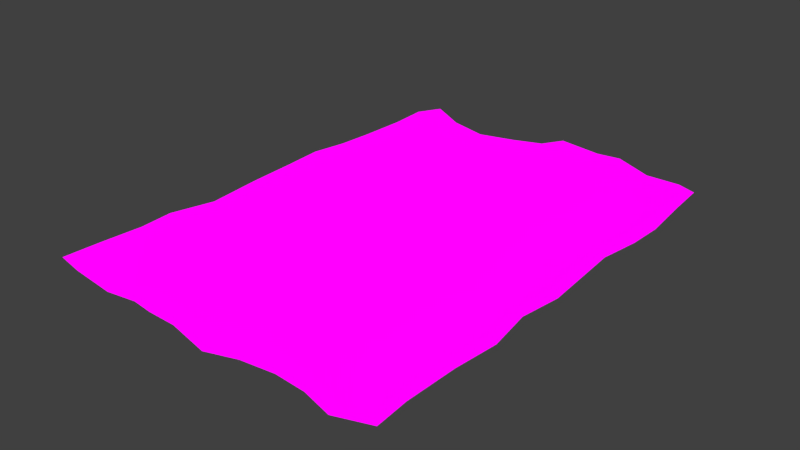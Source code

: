 # Source: Mondlandschaft.blend  (saved by Blender 2.76.0; exported with 4.5.12 LTS)
import bpy
from mathutils import Matrix  # noqa: F401  (used for matrix-valued properties, if any)

bpy.ops.wm.read_factory_settings(use_empty=True)
scene = bpy.context.scene
scene.name = 'Scene'

# ---- collections
col_collection_1 = bpy.data.collections.new('Collection 1'); scene.collection.children.link(col_collection_1)

# ---- images (referenced by path relative to the original .blend; pixels are not part of the script)
import os
ASSET_DIR = os.environ.get("B2B_ASSET_DIR", "")  # directory of the original .blend (textures are referenced by path, not embedded)
HERE = os.path.dirname(os.path.abspath(__file__))  # packed textures are extracted next to this script under _unpacked/

def load_image(name, relpath, width, height, colorspace="sRGB"):
    """Load a texture the original file referenced (path relative to the .blend, or extracted next to this script)."""
    p = next((c for c in (os.path.join(HERE, relpath), os.path.join(ASSET_DIR, relpath)) if relpath and os.path.exists(c)), "")
    if p:
        img = bpy.data.images.load(p, check_existing=True)
        img.name = name
    else:  # same state as the original file: an image datablock whose file is absent (Cycles renders it pink)
        img = bpy.data.images.new(name, width, height)
        img.source = "FILE"
        img.filepath = "//" + (relpath or name)
    img.colorspace_settings.name = colorspace
    return img
img_mond1_png = load_image('mond1.png', 'mond1.png', 1024, 1024, 'sRGB')

# ---- materials (node trees are filled in below, after node groups)
mat_material_001 = bpy.data.materials.new('Material.001')
mat_material_001.alpha_threshold = 0.0
mat_material_001.roughness = 0.5

# ---- material node trees
mat_material_001.use_nodes = True; mat_material_001.node_tree.nodes.clear()
_N = mat_material_001.node_tree.nodes; _L = mat_material_001.node_tree.links
n0 = _N.new('ShaderNodeOutputMaterial'); n0.name = 'Material Output'; n0.location = (300, 300)
n1 = _N.new('ShaderNodeTexImage'); n1.name = 'Image Texture'; n1.location = (-180, 300)
n1.width = 140
n1.image = img_mond1_png
n2 = _N.new('ShaderNodeEmission'); n2.name = 'Emission'; n2.location = (10, 300)
_L.new(n2.outputs[0], n0.inputs[0])
_L.new(n1.outputs[0], n2.inputs[0])
n0.is_active_output = True

# ---- world
world_world = bpy.data.worlds.new('World'); scene.world = world_world
world_world.color = (0.05088, 0.05088, 0.05088)
world_world.use_sun_shadow = False
world_world.sun_shadow_jitter_overblur = 0.0
world_world.cycles.sampling_method = 'MANUAL'
world_world.cycles.sample_map_resolution = 256

# ---- meshes
me_plane = bpy.data.meshes.new('Plane')
me_plane.from_pydata([(-0.9596, -0.95, 0.03588), (0.98, -0.9657, 0.03039), (-0.9389, 0.9555, -0.0136), (0.9277, 0.9524, -0.001223), (-0.9538, 0.8184, -0.02737), (-0.9804, 0.6412, -0.03554), (-0.9654, 0.4657, -0.01675), (-0.9713, 0.2985, 0.002552), (-0.9494, 0.1238, 0.007866), (-0.946, -0.06578, 0.004347), (-0.9543, -0.2738, -0.01463), (-0.9828, -0.4705, 0.008575), (-0.966, -0.6104, 0.01224), (-0.9598, -0.7885, 0.02789), (-0.8141, -0.967, 0.0278), (-0.5967, -0.9684, 0.002092), (-0.4156, -0.9613, 0.01621), (-0.2743, -0.9837, 0.03147), (-0.1248, -0.9813, 0.02525), (0.07673, -0.9977, -0.004745), (0.2453, -0.9613, -0.0003718), (0.4384, -0.9532, 0.01072), (0.6207, -0.9704, 0.02106), (0.7976, -1.011, 0.02897), (0.9631, -0.8268, 0.02689), (0.9602, -0.6033, 0.01477), (0.9759, -0.413, 0.0045), (0.9434, -0.2394, 0.01063), (0.9702, -0.0682, 0.004868), (0.9452, 0.08889, -0.00699), (0.9482, 0.252, 0.0165), (0.969, 0.4327, 0.001647), (0.9549, 0.6103, -0.0229), (0.945, 0.7898, -0.001516), (0.823, 0.9788, 0.0003033), (0.6272, 0.9833, -0.004143), (0.4415, 1.003, 0.03085), (0.3028, 0.9997, 0.02427), (0.0752, 0.9989, 0.0406), (-0.05424, 0.9851, -0.00241), (-0.2389, 0.9693, -0.02005), (-0.4518, 0.9439, -0.02934), (-0.6472, 0.9574, -0.01167), (-0.8113, 0.9965, 0.0188), (-0.7919, -0.7926, 0.01516), (-0.8083, -0.6214, 0.002458), (-0.8219, -0.4746, 0.0256), (-0.794, -0.268, 0.02253), (-0.7978, -0.08854, 0.02963), (-0.796, 0.08884, 0.03283), (-0.81, 0.2731, 0.03141), (-0.806, 0.4385, 0.03487), (-0.8296, 0.6554, 0.02091), (-0.8087, 0.8506, 0.0112), (-0.5656, -0.8017, -0.02651), (-0.607, -0.6375, -0.02982), (-0.6227, -0.4727, -0.0003849), (-0.6215, -0.2638, 0.007873), (-0.6288, -0.09844, -0.01585), (-0.6311, 0.06447, -0.02333), (-0.6373, 0.2572, -0.04033), (-0.6314, 0.4116, -0.03155), (-0.6491, 0.6105, -0.01441), (-0.6409, 0.8018, -0.02869), (-0.3991, -0.7926, 0.00541), (-0.4392, -0.6256, 0.003463), (-0.4275, -0.463, 0.03199), (-0.447, -0.2999, 0.01691), (-0.4438, -0.1336, -0.01175), (-0.4275, 0.05111, 0.01219), (-0.4376, 0.2555, -0.0144), (-0.4347, 0.4279, -0.0282), (-0.438, 0.6043, -0.01495), (-0.4365, 0.7942, -0.03525), (-0.2696, -0.8265, 0.04254), (-0.2743, -0.63, 0.03144), (-0.2675, -0.4463, 0.04271), (-0.2919, -0.296, 0.00213), (-0.2768, -0.122, -0.01631), (-0.2384, 0.07943, 0.02431), (-0.2297, 0.2861, 0.001469), (-0.2189, 0.4777, 0.005047), (-0.2275, 0.6464, -0.002791), (-0.2302, 0.8249, -0.01991), (-0.142, -0.8287, 0.02498), (-0.1263, -0.6499, 0.01861), (-0.104, -0.4534, 0.0249), (-0.07268, -0.2861, 0.02396), (-0.07891, -0.09644, 0.004557), (-0.07794, 0.1037, 0.008183), (-0.1027, 0.2698, 0.006666), (-0.07351, 0.4448, 0.02343), (-0.0646, 0.6429, 0.01107), (-0.05541, 0.8454, 0.002391), (0.0532, -0.8338, -0.02349), (0.05311, -0.6777, -0.01291), (0.06212, -0.5106, 0.008366), (0.1139, -0.3302, 0.01875), (0.08986, -0.1119, -0.0005432), (0.08028, 0.1003, 0.009802), (0.08765, 0.2969, 0.06623), (0.1014, 0.463, 0.05038), (0.08791, 0.638, 0.02455), (0.06533, 0.8613, 0.04684), (0.2233, -0.7837, -0.005317), (0.2352, -0.6197, -0.003677), (0.259, -0.4545, 0.002254), (0.2874, -0.2731, -0.002767), (0.2851, -0.07068, 0.01881), (0.2824, 0.09862, 0.009239), (0.3115, 0.292, 0.04222), (0.3024, 0.4686, 0.01069), (0.3007, 0.6321, 0.003442), (0.306, 0.8528, 0.02563), (0.428, -0.7869, 0.004614), (0.4265, -0.5927, 0.007953), (0.4669, -0.4111, -0.003027), (0.4757, -0.2374, 0.003789), (0.4786, -0.05355, 0.0183), (0.455, 0.08275, 0.01116), (0.4717, 0.2724, 0.04346), (0.47, 0.4823, 0.003442), (0.4396, 0.6569, 0.02004), (0.4252, 0.8519, 0.05394), (0.6121, -0.8232, 0.0001313), (0.6292, -0.61, 0.02464), (0.6659, -0.43, 0.005613), (0.6477, -0.2555, 0.02211), (0.6388, -0.06685, 0.01668), (0.6181, 0.0909, 0.00114), (0.6456, 0.2915, 0.01938), (0.6346, 0.498, 0.008217), (0.6242, 0.6581, -0.006349), (0.6195, 0.8172, 0.002873), (0.7665, -0.8849, 0.01435), (0.7935, -0.6501, 0.03843), (0.8262, -0.4597, 0.02811), (0.8053, -0.2849, 0.01066), (0.8288, -0.09722, -0.003049), (0.8142, 0.07175, -0.006711), (0.844, 0.2495, 0.02011), (0.8264, 0.4496, 0.02266), (0.8099, 0.6463, 0.002175), (0.8219, 0.812, 0.01241)], [], [(143, 33, 3, 34), (4, 53, 43, 2), (53, 63, 42, 43), (63, 73, 41, 42), (73, 83, 40, 41), (83, 93, 39, 40), (93, 103, 38, 39), (103, 113, 37, 38), (113, 123, 36, 37), (123, 133, 35, 36), (133, 143, 34, 35), (0, 14, 44, 13), (13, 44, 45, 12), (12, 45, 46, 11), (11, 46, 47, 10), (10, 47, 48, 9), (9, 48, 49, 8), (8, 49, 50, 7), (7, 50, 51, 6), (6, 51, 52, 5), (5, 52, 53, 4), (14, 15, 54, 44), (44, 54, 55, 45), (45, 55, 56, 46), (46, 56, 57, 47), (47, 57, 58, 48), (48, 58, 59, 49), (49, 59, 60, 50), (50, 60, 61, 51), (51, 61, 62, 52), (52, 62, 63, 53), (15, 16, 64, 54), (54, 64, 65, 55), (55, 65, 66, 56), (56, 66, 67, 57), (57, 67, 68, 58), (58, 68, 69, 59), (59, 69, 70, 60), (60, 70, 71, 61), (61, 71, 72, 62), (62, 72, 73, 63), (16, 17, 74, 64), (64, 74, 75, 65), (65, 75, 76, 66), (66, 76, 77, 67), (67, 77, 78, 68), (68, 78, 79, 69), (69, 79, 80, 70), (70, 80, 81, 71), (71, 81, 82, 72), (72, 82, 83, 73), (17, 18, 84, 74), (74, 84, 85, 75), (75, 85, 86, 76), (76, 86, 87, 77), (77, 87, 88, 78), (78, 88, 89, 79), (79, 89, 90, 80), (80, 90, 91, 81), (81, 91, 92, 82), (82, 92, 93, 83), (18, 19, 94, 84), (84, 94, 95, 85), (85, 95, 96, 86), (86, 96, 97, 87), (87, 97, 98, 88), (88, 98, 99, 89), (89, 99, 100, 90), (90, 100, 101, 91), (91, 101, 102, 92), (92, 102, 103, 93), (19, 20, 104, 94), (94, 104, 105, 95), (95, 105, 106, 96), (96, 106, 107, 97), (97, 107, 108, 98), (98, 108, 109, 99), (99, 109, 110, 100), (100, 110, 111, 101), (101, 111, 112, 102), (102, 112, 113, 103), (20, 21, 114, 104), (104, 114, 115, 105), (105, 115, 116, 106), (106, 116, 117, 107), (107, 117, 118, 108), (108, 118, 119, 109), (109, 119, 120, 110), (110, 120, 121, 111), (111, 121, 122, 112), (112, 122, 123, 113), (21, 22, 124, 114), (114, 124, 125, 115), (115, 125, 126, 116), (116, 126, 127, 117), (117, 127, 128, 118), (118, 128, 129, 119), (119, 129, 130, 120), (120, 130, 131, 121), (121, 131, 132, 122), (122, 132, 133, 123), (22, 23, 134, 124), (124, 134, 135, 125), (125, 135, 136, 126), (126, 136, 137, 127), (127, 137, 138, 128), (128, 138, 139, 129), (129, 139, 140, 130), (130, 140, 141, 131), (131, 141, 142, 132), (132, 142, 143, 133), (23, 1, 24, 134), (134, 24, 25, 135), (135, 25, 26, 136), (136, 26, 27, 137), (137, 27, 28, 138), (138, 28, 29, 139), (139, 29, 30, 140), (140, 30, 31, 141), (141, 31, 32, 142), (142, 32, 33, 143)])
me_plane.polygons.foreach_set('use_smooth', [True] * 121)
_uv = me_plane.uv_layers.new(name='UVMap')
_uv.uv.foreach_set('vector', [0.9065, 0.09264, 0.8951, 0.03297, 0.9761, 0.04078, 0.9898, 0.09134, 0.9144, 0.961, 0.9294, 0.8878, 1.003, 0.888, 0.9825, 0.9517, 0.9294, 0.8878, 0.9042, 0.8043, 0.9817, 0.8078, 1.003, 0.888, 0.9042, 0.8043, 0.9001, 0.706, 0.9746, 0.7132, 0.9817, 0.8078, 0.9001, 0.706, 0.9153, 0.6063, 0.9871, 0.6105, 0.9746, 0.7132, 0.9153, 0.6063, 0.9254, 0.5211, 0.995, 0.521, 0.9871, 0.6105, 0.9254, 0.5211, 0.9335, 0.4596, 1.001, 0.455, 0.995, 0.521, 0.9335, 0.4596, 0.9283, 0.344, 1.001, 0.3451, 1.001, 0.455, 0.9283, 0.344, 0.9285, 0.2859, 1.003, 0.2777, 1.001, 0.3451, 0.9285, 0.2859, 0.91, 0.1908, 0.9932, 0.1861, 1.003, 0.2777, 0.91, 0.1908, 0.9065, 0.09264, 0.9898, 0.09134, 0.9932, 0.1861, 0.02994, 0.9661, 0.02128, 0.8956, 0.1081, 0.8845, 0.1105, 0.9658, 0.1105, 0.9658, 0.1081, 0.8845, 0.1938, 0.8911, 0.1997, 0.9677, 0.1997, 0.9677, 0.1938, 0.8911, 0.2679, 0.898, 0.2695, 0.9764, 0.2695, 0.9764, 0.2679, 0.898, 0.3716, 0.8839, 0.3686, 0.9642, 0.3686, 0.9642, 0.3716, 0.8839, 0.4619, 0.8858, 0.473, 0.9589, 0.473, 0.9589, 0.4619, 0.8858, 0.5502, 0.8853, 0.5677, 0.9604, 0.5677, 0.9604, 0.5502, 0.8853, 0.6418, 0.8917, 0.655, 0.9709, 0.655, 0.9709, 0.6418, 0.8917, 0.7235, 0.8892, 0.7389, 0.9694, 0.7389, 0.9694, 0.7235, 0.8892, 0.8314, 0.8987, 0.8267, 0.9768, 0.8267, 0.9768, 0.8314, 0.8987, 0.9294, 0.8878, 0.9144, 0.961, 0.02128, 0.8956, 0.02113, 0.7897, 0.1045, 0.7745, 0.1081, 0.8845, 0.1081, 0.8845, 0.1045, 0.7745, 0.1845, 0.7938, 0.1938, 0.8911, 0.1938, 0.8911, 0.1845, 0.7938, 0.2674, 0.8004, 0.2679, 0.898, 0.2679, 0.898, 0.2674, 0.8004, 0.3728, 0.7989, 0.3716, 0.8839, 0.3716, 0.8839, 0.3728, 0.7989, 0.4568, 0.8008, 0.4619, 0.8858, 0.4619, 0.8858, 0.4568, 0.8008, 0.5383, 0.8011, 0.5502, 0.8853, 0.5502, 0.8853, 0.5383, 0.8011, 0.6334, 0.8027, 0.6418, 0.8917, 0.6418, 0.8917, 0.6334, 0.8027, 0.7092, 0.8, 0.7235, 0.8892, 0.7235, 0.8892, 0.7092, 0.8, 0.8085, 0.8093, 0.8314, 0.8987, 0.8314, 0.8987, 0.8085, 0.8093, 0.9042, 0.8043, 0.9294, 0.8878, 0.02113, 0.7897, 0.024, 0.7015, 0.108, 0.6938, 0.1045, 0.7745, 0.1045, 0.7745, 0.108, 0.6938, 0.1906, 0.7122, 0.1845, 0.7938, 0.1845, 0.7938, 0.1906, 0.7122, 0.272, 0.7044, 0.2674, 0.8004, 0.2674, 0.8004, 0.272, 0.7044, 0.3534, 0.7139, 0.3728, 0.7989, 0.3728, 0.7989, 0.3534, 0.7139, 0.4376, 0.7113, 0.4568, 0.8008, 0.4568, 0.8008, 0.4376, 0.7113, 0.5299, 0.7018, 0.5383, 0.8011, 0.5383, 0.8011, 0.5299, 0.7018, 0.6318, 0.7068, 0.6334, 0.8027, 0.6334, 0.8027, 0.6318, 0.7068, 0.7173, 0.7055, 0.7092, 0.8, 0.7092, 0.8, 0.7173, 0.7055, 0.8054, 0.7067, 0.8085, 0.8093, 0.8085, 0.8093, 0.8054, 0.7067, 0.9001, 0.706, 0.9042, 0.8043, 0.024, 0.7015, 0.01226, 0.6327, 0.09032, 0.6297, 0.108, 0.6938, 0.108, 0.6938, 0.09032, 0.6297, 0.1878, 0.6315, 0.1906, 0.7122, 0.1906, 0.7122, 0.1878, 0.6315, 0.2789, 0.6276, 0.272, 0.7044, 0.272, 0.7044, 0.2789, 0.6276, 0.3558, 0.6386, 0.3534, 0.7139, 0.3534, 0.7139, 0.3558, 0.6386, 0.4424, 0.6308, 0.4376, 0.7113, 0.4376, 0.7113, 0.4424, 0.6308, 0.5433, 0.6108, 0.5299, 0.7018, 0.5299, 0.7018, 0.5433, 0.6108, 0.6462, 0.6061, 0.6318, 0.7068, 0.6318, 0.7068, 0.6462, 0.6061, 0.7418, 0.6002, 0.7173, 0.7055, 0.7173, 0.7055, 0.7418, 0.6002, 0.8261, 0.6044, 0.8054, 0.7067, 0.8054, 0.7067, 0.8261, 0.6044, 0.9153, 0.6063, 0.9001, 0.706, 0.01226, 0.6327, 0.01263, 0.5603, 0.08864, 0.568, 0.09032, 0.6297, 0.09032, 0.6297, 0.08864, 0.568, 0.1775, 0.5595, 0.1878, 0.6315, 0.1878, 0.6315, 0.1775, 0.5595, 0.2758, 0.5483, 0.2789, 0.6276, 0.2789, 0.6276, 0.2758, 0.5483, 0.3592, 0.5322, 0.3558, 0.6386, 0.3558, 0.6386, 0.3592, 0.5322, 0.4544, 0.5347, 0.4424, 0.6308, 0.4424, 0.6308, 0.4544, 0.5347, 0.5546, 0.5332, 0.5433, 0.6108, 0.5433, 0.6108, 0.5546, 0.5332, 0.6375, 0.5447, 0.6462, 0.6061, 0.6462, 0.6061, 0.6375, 0.5447, 0.7251, 0.5292, 0.7418, 0.6002, 0.7418, 0.6002, 0.7251, 0.5292, 0.8243, 0.5251, 0.8261, 0.6044, 0.8261, 0.6044, 0.8243, 0.5251, 0.9254, 0.5211, 0.9153, 0.6063, 0.01263, 0.5603, 0.003851, 0.4616, 0.08541, 0.4717, 0.08864, 0.568, 0.08864, 0.568, 0.08541, 0.4717, 0.1626, 0.4717, 0.1775, 0.5595, 0.1775, 0.5595, 0.1626, 0.4717, 0.2465, 0.4675, 0.2758, 0.5483, 0.2758, 0.5483, 0.2465, 0.4675, 0.3365, 0.4422, 0.3592, 0.5322, 0.3592, 0.5322, 0.3365, 0.4422, 0.4461, 0.4526, 0.4544, 0.5347, 0.4544, 0.5347, 0.4461, 0.4526, 0.5525, 0.4565, 0.5546, 0.5332, 0.5546, 0.5332, 0.5525, 0.4565, 0.6525, 0.4503, 0.6375, 0.5447, 0.6375, 0.5447, 0.6525, 0.4503, 0.7336, 0.4438, 0.7251, 0.5292, 0.7251, 0.5292, 0.7336, 0.4438, 0.8216, 0.4505, 0.8243, 0.5251, 0.8243, 0.5251, 0.8216, 0.4505, 0.9335, 0.4596, 0.9254, 0.5211, 0.003851, 0.4616, 0.02112, 0.3797, 0.1098, 0.3896, 0.08541, 0.4717, 0.08541, 0.4717, 0.1098, 0.3896, 0.1915, 0.3836, 0.1626, 0.4717, 0.1626, 0.4717, 0.1915, 0.3836, 0.2741, 0.3717, 0.2465, 0.4675, 0.2465, 0.4675, 0.2741, 0.3717, 0.3647, 0.3574, 0.3365, 0.4422, 0.3365, 0.4422, 0.3647, 0.3574, 0.4663, 0.3575, 0.4461, 0.4526, 0.4461, 0.4526, 0.4663, 0.3575, 0.5508, 0.3582, 0.5525, 0.4565, 0.5525, 0.4565, 0.5508, 0.3582, 0.6486, 0.3434, 0.6525, 0.4503, 0.6525, 0.4503, 0.6486, 0.3434, 0.7376, 0.3459, 0.7336, 0.4438, 0.7336, 0.4438, 0.7376, 0.3459, 0.8186, 0.3467, 0.8216, 0.4505, 0.8216, 0.4505, 0.8186, 0.3467, 0.9283, 0.344, 0.9335, 0.4596, 0.02112, 0.3797, 0.02438, 0.2859, 0.1075, 0.2904, 0.1098, 0.3896, 0.1098, 0.3896, 0.1075, 0.2904, 0.2046, 0.2905, 0.1915, 0.3836, 0.1915, 0.3836, 0.2046, 0.2905, 0.2953, 0.2707, 0.2741, 0.3717, 0.2741, 0.3717, 0.2953, 0.2707, 0.382, 0.2659, 0.3647, 0.3574, 0.3647, 0.3574, 0.382, 0.2659, 0.4741, 0.2637, 0.4663, 0.3575, 0.4663, 0.3575, 0.4741, 0.2637, 0.5424, 0.2746, 0.5508, 0.3582, 0.5508, 0.3582, 0.5424, 0.2746, 0.638, 0.2663, 0.6486, 0.3434, 0.6486, 0.3434, 0.638, 0.2663, 0.744, 0.2651, 0.7376, 0.3459, 0.7376, 0.3459, 0.744, 0.2651, 0.8314, 0.2795, 0.8186, 0.3467, 0.8186, 0.3467, 0.8314, 0.2795, 0.9285, 0.2859, 0.9283, 0.344, 0.02438, 0.2859, 0.01478, 0.1974, 0.08873, 0.2016, 0.1075, 0.2904, 0.1075, 0.2904, 0.08873, 0.2016, 0.1953, 0.192, 0.2046, 0.2905, 0.2046, 0.2905, 0.1953, 0.192, 0.2854, 0.1743, 0.2953, 0.2707, 0.2953, 0.2707, 0.2854, 0.1743, 0.3726, 0.1823, 0.382, 0.2659, 0.382, 0.2659, 0.3726, 0.1823, 0.4666, 0.1861, 0.4741, 0.2637, 0.4741, 0.2637, 0.4666, 0.1861, 0.5459, 0.1952, 0.5424, 0.2746, 0.5424, 0.2746, 0.5459, 0.1952, 0.6468, 0.1813, 0.638, 0.2663, 0.638, 0.2663, 0.6468, 0.1813, 0.7504, 0.1852, 0.744, 0.2651, 0.744, 0.2651, 0.7504, 0.1852, 0.8306, 0.1893, 0.8314, 0.2795, 0.8314, 0.2795, 0.8306, 0.1893, 0.91, 0.1908, 0.9285, 0.2859, 0.01478, 0.1974, -0.005892, 0.1116, 0.05768, 0.1268, 0.08873, 0.2016, 0.08873, 0.2016, 0.05768, 0.1268, 0.1748, 0.1126, 0.1953, 0.192, 0.1953, 0.192, 0.1748, 0.1126, 0.2694, 0.0964, 0.2854, 0.1743, 0.2854, 0.1743, 0.2694, 0.0964, 0.3571, 0.1059, 0.3726, 0.1823, 0.3726, 0.1823, 0.3571, 0.1059, 0.4511, 0.09367, 0.4666, 0.1861, 0.4666, 0.1861, 0.4511, 0.09367, 0.5354, 0.1001, 0.5459, 0.1952, 0.5459, 0.1952, 0.5354, 0.1001, 0.625, 0.08505, 0.6468, 0.1813, 0.6468, 0.1813, 0.625, 0.08505, 0.7246, 0.09272, 0.7504, 0.1852, 0.7504, 0.1852, 0.7246, 0.09272, 0.8236, 0.09897, 0.8306, 0.1893, 0.8306, 0.1893, 0.8236, 0.09897, 0.9065, 0.09264, 0.91, 0.1908, -0.005892, 0.1116, 0.01691, 0.02321, 0.08624, 0.03123, 0.05768, 0.1268, 0.05768, 0.1268, 0.08624, 0.03123, 0.1979, 0.03125, 0.1748, 0.1126, 0.1748, 0.1126, 0.1979, 0.03125, 0.2929, 0.02324, 0.2694, 0.0964, 0.2694, 0.0964, 0.2929, 0.02324, 0.3795, 0.03869, 0.3571, 0.1059, 0.3571, 0.1059, 0.3795, 0.03869, 0.4648, 0.02499, 0.4511, 0.09367, 0.4511, 0.09367, 0.4648, 0.02499, 0.5434, 0.03656, 0.5354, 0.1001, 0.5354, 0.1001, 0.5434, 0.03656, 0.6256, 0.03461, 0.625, 0.08505, 0.625, 0.08505, 0.6256, 0.03461, 0.7157, 0.02321, 0.7246, 0.09272, 0.7246, 0.09272, 0.7157, 0.02321, 0.8051, 0.02752, 0.8236, 0.09897, 0.8236, 0.09897, 0.8051, 0.02752, 0.8951, 0.03297, 0.9065, 0.09264])
me_plane.materials.append(mat_material_001)
me_plane.use_remesh_preserve_volume = False
me_plane.use_remesh_preserve_attributes = False
me_plane.use_mirror_vertex_groups = False
me_plane.update()

# ---- objects
ob_plane = bpy.data.objects.new('Plane', me_plane)

# ---- transforms, parenting, visibility, modifiers, constraints
ob_plane.location = (0.0, 0.0, 0.0)
ob_plane.scale = (9.068, 12.33, 9.837)
ob_plane.lineart.crease_threshold = 0.0

# ---- collection membership
col_collection_1.objects.link(ob_plane)

# ---- scene / render settings (as saved in the file)
scene.frame_start = 1; scene.frame_end = 250; scene.frame_set(1)
scene.render.engine = 'CYCLES'
scene.render.resolution_percentage = 50
scene.render.dither_intensity = 0.0
scene.cycles.use_denoising = False
scene.cycles.samples = 10
scene.cycles.sampling_pattern = 'TABULATED_SOBOL'
scene.cycles.light_sampling_threshold = 0.0
scene.cycles.use_adaptive_sampling = False
scene.cycles.use_light_tree = False
scene.cycles.blur_glossy = 0.0
scene.cycles.pixel_filter_type = 'GAUSSIAN'
scene.cycles.sample_clamp_indirect = 0.0
scene.view_settings.view_transform = 'Standard'
bpy.context.view_layer.update()

# ---- added for rendering (the .blend has no active camera): camera
cam_auto = bpy.data.cameras.new('AutoCamera')
cam_auto.lens = 50.0
cam_auto.sensor_width = 36.0
cam_auto.clip_end = 1000.0
ob_auto_camera = bpy.data.objects.new('AutoCamera', cam_auto)
scene.collection.objects.link(ob_auto_camera)
ob_auto_camera.location = (28.2847, -34.008, 22.7654)
ob_auto_camera.rotation_euler = (1.09748, -7.21219e-08, 0.694738)
scene.camera = ob_auto_camera
bpy.context.view_layer.update()
